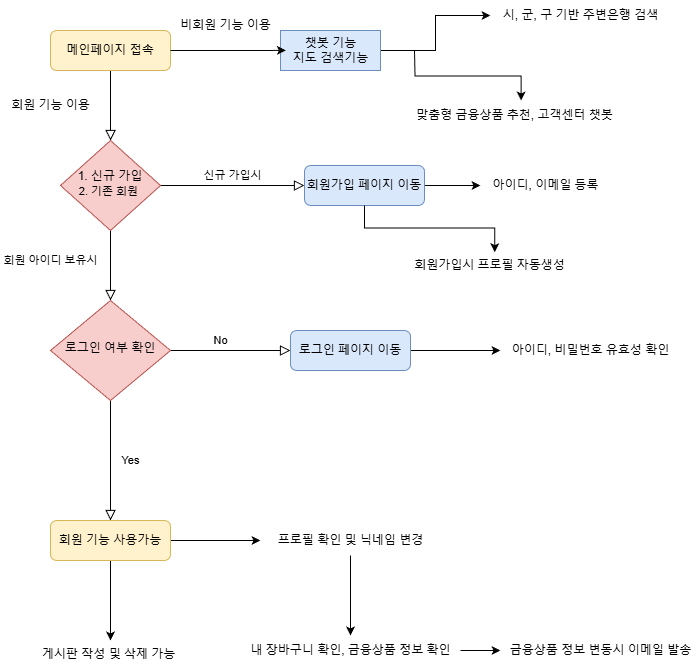

The diagram above was exported from draw.io. Its source (the exported page's mxGraphModel, read from the mxfile embedded in the PNG):
<mxGraphModel dx="989" dy="538" grid="1" gridSize="10" guides="1" tooltips="1" connect="1" arrows="1" fold="1" page="1" pageScale="1" pageWidth="827" pageHeight="1169" math="0" shadow="0">
  <root>
    <mxCell id="WIyWlLk6GJQsqaUBKTNV-0" />
    <mxCell id="WIyWlLk6GJQsqaUBKTNV-1" parent="WIyWlLk6GJQsqaUBKTNV-0" />
    <mxCell id="WIyWlLk6GJQsqaUBKTNV-2" value="" style="rounded=0;html=1;jettySize=auto;orthogonalLoop=1;fontSize=11;endArrow=block;endFill=0;endSize=8;strokeWidth=1;shadow=0;labelBackgroundColor=none;edgeStyle=orthogonalEdgeStyle;" parent="WIyWlLk6GJQsqaUBKTNV-1" source="WIyWlLk6GJQsqaUBKTNV-3" target="WIyWlLk6GJQsqaUBKTNV-6" edge="1">
      <mxGeometry relative="1" as="geometry">
        <Array as="points">
          <mxPoint x="220" y="130" />
          <mxPoint x="220" y="130" />
        </Array>
      </mxGeometry>
    </mxCell>
    <mxCell id="WIyWlLk6GJQsqaUBKTNV-3" value="메인페이지 접속" style="rounded=1;whiteSpace=wrap;html=1;fontSize=12;glass=0;strokeWidth=1;shadow=0;fillColor=#fff2cc;strokeColor=#d6b656;" parent="WIyWlLk6GJQsqaUBKTNV-1" vertex="1">
      <mxGeometry x="160" y="50" width="120" height="40" as="geometry" />
    </mxCell>
    <mxCell id="WIyWlLk6GJQsqaUBKTNV-4" value="회원 아이디 보유시" style="rounded=0;html=1;jettySize=auto;orthogonalLoop=1;fontSize=11;endArrow=block;endFill=0;endSize=8;strokeWidth=1;shadow=0;labelBackgroundColor=none;edgeStyle=orthogonalEdgeStyle;" parent="WIyWlLk6GJQsqaUBKTNV-1" source="WIyWlLk6GJQsqaUBKTNV-6" target="WIyWlLk6GJQsqaUBKTNV-10" edge="1">
      <mxGeometry x="-0.1429" y="-60" relative="1" as="geometry">
        <mxPoint as="offset" />
      </mxGeometry>
    </mxCell>
    <mxCell id="WIyWlLk6GJQsqaUBKTNV-5" value="신규 가입시" style="edgeStyle=orthogonalEdgeStyle;rounded=0;html=1;jettySize=auto;orthogonalLoop=1;fontSize=11;endArrow=block;endFill=0;endSize=8;strokeWidth=1;shadow=0;labelBackgroundColor=none;" parent="WIyWlLk6GJQsqaUBKTNV-1" source="WIyWlLk6GJQsqaUBKTNV-6" target="WIyWlLk6GJQsqaUBKTNV-7" edge="1">
      <mxGeometry y="10" relative="1" as="geometry">
        <mxPoint as="offset" />
      </mxGeometry>
    </mxCell>
    <mxCell id="WIyWlLk6GJQsqaUBKTNV-6" value="1. 신규 가입&lt;div&gt;&lt;font style=&quot;font-size: 11px;&quot;&gt;2. 기존 회원&amp;nbsp;&lt;/font&gt;&lt;/div&gt;" style="rhombus;whiteSpace=wrap;html=1;shadow=0;fontFamily=Helvetica;fontSize=12;align=center;strokeWidth=1;spacing=6;spacingTop=-4;fillColor=#f8cecc;strokeColor=#b85450;" parent="WIyWlLk6GJQsqaUBKTNV-1" vertex="1">
      <mxGeometry x="170" y="160" width="100" height="90" as="geometry" />
    </mxCell>
    <mxCell id="-1PUONDNVvLP-5VceegH-14" style="edgeStyle=orthogonalEdgeStyle;rounded=0;orthogonalLoop=1;jettySize=auto;html=1;exitX=1;exitY=0.5;exitDx=0;exitDy=0;" edge="1" parent="WIyWlLk6GJQsqaUBKTNV-1" source="WIyWlLk6GJQsqaUBKTNV-7">
      <mxGeometry relative="1" as="geometry">
        <mxPoint x="590" y="205" as="targetPoint" />
      </mxGeometry>
    </mxCell>
    <mxCell id="WIyWlLk6GJQsqaUBKTNV-7" value="회원가입 페이지 이동" style="rounded=1;whiteSpace=wrap;html=1;fontSize=12;glass=0;strokeWidth=1;shadow=0;fillColor=#dae8fc;strokeColor=#6c8ebf;" parent="WIyWlLk6GJQsqaUBKTNV-1" vertex="1">
      <mxGeometry x="414" y="185" width="120" height="40" as="geometry" />
    </mxCell>
    <mxCell id="WIyWlLk6GJQsqaUBKTNV-8" value="No" style="rounded=0;html=1;jettySize=auto;orthogonalLoop=1;fontSize=11;endArrow=block;endFill=0;endSize=8;strokeWidth=1;shadow=0;labelBackgroundColor=none;edgeStyle=orthogonalEdgeStyle;" parent="WIyWlLk6GJQsqaUBKTNV-1" source="WIyWlLk6GJQsqaUBKTNV-10" target="WIyWlLk6GJQsqaUBKTNV-11" edge="1">
      <mxGeometry x="-1" y="125" relative="1" as="geometry">
        <mxPoint x="-15" y="-60" as="offset" />
      </mxGeometry>
    </mxCell>
    <mxCell id="WIyWlLk6GJQsqaUBKTNV-9" value="Yes" style="edgeStyle=orthogonalEdgeStyle;rounded=0;html=1;jettySize=auto;orthogonalLoop=1;fontSize=11;endArrow=block;endFill=0;endSize=8;strokeWidth=1;shadow=0;labelBackgroundColor=none;" parent="WIyWlLk6GJQsqaUBKTNV-1" source="WIyWlLk6GJQsqaUBKTNV-10" target="WIyWlLk6GJQsqaUBKTNV-12" edge="1">
      <mxGeometry x="-1" y="-117" relative="1" as="geometry">
        <mxPoint x="-40" y="-7" as="offset" />
      </mxGeometry>
    </mxCell>
    <mxCell id="WIyWlLk6GJQsqaUBKTNV-10" value="로그인 여부 확인" style="rhombus;whiteSpace=wrap;html=1;shadow=0;fontFamily=Helvetica;fontSize=12;align=center;strokeWidth=1;spacing=6;spacingTop=-4;fillColor=#f8cecc;strokeColor=#b85450;" parent="WIyWlLk6GJQsqaUBKTNV-1" vertex="1">
      <mxGeometry x="160" y="320" width="120" height="100" as="geometry" />
    </mxCell>
    <mxCell id="-1PUONDNVvLP-5VceegH-20" style="edgeStyle=orthogonalEdgeStyle;rounded=0;orthogonalLoop=1;jettySize=auto;html=1;" edge="1" parent="WIyWlLk6GJQsqaUBKTNV-1" source="WIyWlLk6GJQsqaUBKTNV-11">
      <mxGeometry relative="1" as="geometry">
        <mxPoint x="370" y="560" as="targetPoint" />
      </mxGeometry>
    </mxCell>
    <mxCell id="-1PUONDNVvLP-5VceegH-25" value="" style="edgeStyle=orthogonalEdgeStyle;rounded=0;orthogonalLoop=1;jettySize=auto;html=1;" edge="1" parent="WIyWlLk6GJQsqaUBKTNV-1" source="WIyWlLk6GJQsqaUBKTNV-11">
      <mxGeometry relative="1" as="geometry">
        <mxPoint x="220" y="660" as="targetPoint" />
      </mxGeometry>
    </mxCell>
    <mxCell id="WIyWlLk6GJQsqaUBKTNV-11" value="회원 기능 사용가능" style="rounded=1;whiteSpace=wrap;html=1;fontSize=12;glass=0;strokeWidth=1;shadow=0;fillColor=#fff2cc;strokeColor=#d6b656;" parent="WIyWlLk6GJQsqaUBKTNV-1" vertex="1">
      <mxGeometry x="160" y="540" width="120" height="40" as="geometry" />
    </mxCell>
    <mxCell id="-1PUONDNVvLP-5VceegH-19" value="" style="edgeStyle=orthogonalEdgeStyle;rounded=0;orthogonalLoop=1;jettySize=auto;html=1;" edge="1" parent="WIyWlLk6GJQsqaUBKTNV-1" source="WIyWlLk6GJQsqaUBKTNV-12" target="-1PUONDNVvLP-5VceegH-18">
      <mxGeometry relative="1" as="geometry" />
    </mxCell>
    <mxCell id="WIyWlLk6GJQsqaUBKTNV-12" value="로그인 페이지 이동" style="rounded=1;whiteSpace=wrap;html=1;fontSize=12;glass=0;strokeWidth=1;shadow=0;fillColor=#dae8fc;strokeColor=#6c8ebf;" parent="WIyWlLk6GJQsqaUBKTNV-1" vertex="1">
      <mxGeometry x="400" y="350" width="120" height="40" as="geometry" />
    </mxCell>
    <mxCell id="-1PUONDNVvLP-5VceegH-10" style="edgeStyle=orthogonalEdgeStyle;rounded=0;orthogonalLoop=1;jettySize=auto;html=1;" edge="1" parent="WIyWlLk6GJQsqaUBKTNV-1" source="-1PUONDNVvLP-5VceegH-0" target="-1PUONDNVvLP-5VceegH-9">
      <mxGeometry relative="1" as="geometry" />
    </mxCell>
    <mxCell id="-1PUONDNVvLP-5VceegH-0" value="챗봇 기능&lt;div&gt;지도 검색기능&lt;/div&gt;" style="text;html=1;align=center;verticalAlign=middle;resizable=0;points=[];autosize=1;strokeColor=#6c8ebf;fillColor=#dae8fc;" vertex="1" parent="WIyWlLk6GJQsqaUBKTNV-1">
      <mxGeometry x="390" y="50" width="100" height="40" as="geometry" />
    </mxCell>
    <mxCell id="-1PUONDNVvLP-5VceegH-1" style="edgeStyle=orthogonalEdgeStyle;rounded=0;orthogonalLoop=1;jettySize=auto;html=1;exitX=1;exitY=0.5;exitDx=0;exitDy=0;entryX=0.054;entryY=0.498;entryDx=0;entryDy=0;entryPerimeter=0;" edge="1" parent="WIyWlLk6GJQsqaUBKTNV-1" source="WIyWlLk6GJQsqaUBKTNV-3" target="-1PUONDNVvLP-5VceegH-0">
      <mxGeometry relative="1" as="geometry" />
    </mxCell>
    <mxCell id="-1PUONDNVvLP-5VceegH-4" value="회원 기능 이용" style="text;html=1;align=center;verticalAlign=middle;resizable=0;points=[];autosize=1;strokeColor=none;fillColor=none;" vertex="1" parent="WIyWlLk6GJQsqaUBKTNV-1">
      <mxGeometry x="110" y="110" width="100" height="30" as="geometry" />
    </mxCell>
    <mxCell id="-1PUONDNVvLP-5VceegH-7" value="비회원 기능 이용" style="text;html=1;align=center;verticalAlign=middle;resizable=0;points=[];autosize=1;strokeColor=none;fillColor=none;" vertex="1" parent="WIyWlLk6GJQsqaUBKTNV-1">
      <mxGeometry x="280" y="30" width="110" height="30" as="geometry" />
    </mxCell>
    <mxCell id="-1PUONDNVvLP-5VceegH-9" value="시, 군, 구 기반 주변은행 검색" style="text;html=1;align=center;verticalAlign=middle;resizable=0;points=[];autosize=1;strokeColor=none;fillColor=none;" vertex="1" parent="WIyWlLk6GJQsqaUBKTNV-1">
      <mxGeometry x="600" y="20" width="180" height="30" as="geometry" />
    </mxCell>
    <mxCell id="-1PUONDNVvLP-5VceegH-11" value="맞춤형 금융상품 추천, 고객센터 챗봇" style="text;html=1;align=center;verticalAlign=middle;resizable=0;points=[];autosize=1;strokeColor=none;fillColor=none;" vertex="1" parent="WIyWlLk6GJQsqaUBKTNV-1">
      <mxGeometry x="514" y="120" width="220" height="30" as="geometry" />
    </mxCell>
    <mxCell id="-1PUONDNVvLP-5VceegH-13" style="edgeStyle=orthogonalEdgeStyle;rounded=0;orthogonalLoop=1;jettySize=auto;html=1;entryX=0.53;entryY=0;entryDx=0;entryDy=0;entryPerimeter=0;" edge="1" parent="WIyWlLk6GJQsqaUBKTNV-1" target="-1PUONDNVvLP-5VceegH-11">
      <mxGeometry relative="1" as="geometry">
        <mxPoint x="524" y="70" as="sourcePoint" />
        <mxPoint x="560" y="110" as="targetPoint" />
      </mxGeometry>
    </mxCell>
    <mxCell id="-1PUONDNVvLP-5VceegH-15" value="아이디, 이메일 등록" style="text;html=1;align=center;verticalAlign=middle;resizable=0;points=[];autosize=1;strokeColor=none;fillColor=none;" vertex="1" parent="WIyWlLk6GJQsqaUBKTNV-1">
      <mxGeometry x="590" y="190" width="130" height="30" as="geometry" />
    </mxCell>
    <mxCell id="-1PUONDNVvLP-5VceegH-16" value="회원가입시 프로필 자동생성" style="text;html=1;align=center;verticalAlign=middle;resizable=0;points=[];autosize=1;strokeColor=none;fillColor=none;" vertex="1" parent="WIyWlLk6GJQsqaUBKTNV-1">
      <mxGeometry x="514" y="270" width="170" height="30" as="geometry" />
    </mxCell>
    <mxCell id="-1PUONDNVvLP-5VceegH-17" style="edgeStyle=orthogonalEdgeStyle;rounded=0;orthogonalLoop=1;jettySize=auto;html=1;entryX=0.531;entryY=0.057;entryDx=0;entryDy=0;entryPerimeter=0;" edge="1" parent="WIyWlLk6GJQsqaUBKTNV-1" source="WIyWlLk6GJQsqaUBKTNV-7" target="-1PUONDNVvLP-5VceegH-16">
      <mxGeometry relative="1" as="geometry" />
    </mxCell>
    <mxCell id="-1PUONDNVvLP-5VceegH-18" value="아이디, 비밀번호 유효성 확인" style="text;html=1;align=center;verticalAlign=middle;resizable=0;points=[];autosize=1;strokeColor=none;fillColor=none;" vertex="1" parent="WIyWlLk6GJQsqaUBKTNV-1">
      <mxGeometry x="610" y="355" width="180" height="30" as="geometry" />
    </mxCell>
    <mxCell id="-1PUONDNVvLP-5VceegH-23" value="" style="edgeStyle=orthogonalEdgeStyle;rounded=0;orthogonalLoop=1;jettySize=auto;html=1;" edge="1" parent="WIyWlLk6GJQsqaUBKTNV-1" source="-1PUONDNVvLP-5VceegH-21" target="-1PUONDNVvLP-5VceegH-22">
      <mxGeometry relative="1" as="geometry" />
    </mxCell>
    <mxCell id="-1PUONDNVvLP-5VceegH-21" value="프로필 확인 및 닉네임 변경" style="text;html=1;align=center;verticalAlign=middle;resizable=0;points=[];autosize=1;strokeColor=none;fillColor=none;" vertex="1" parent="WIyWlLk6GJQsqaUBKTNV-1">
      <mxGeometry x="375" y="545" width="170" height="30" as="geometry" />
    </mxCell>
    <mxCell id="-1PUONDNVvLP-5VceegH-27" style="edgeStyle=orthogonalEdgeStyle;rounded=0;orthogonalLoop=1;jettySize=auto;html=1;" edge="1" parent="WIyWlLk6GJQsqaUBKTNV-1" source="-1PUONDNVvLP-5VceegH-22">
      <mxGeometry relative="1" as="geometry">
        <mxPoint x="609.9999999999998" y="670" as="targetPoint" />
      </mxGeometry>
    </mxCell>
    <mxCell id="-1PUONDNVvLP-5VceegH-22" value="내 장바구니 확인, 금융상품 정보 확인" style="text;html=1;align=center;verticalAlign=middle;resizable=0;points=[];autosize=1;strokeColor=none;fillColor=none;" vertex="1" parent="WIyWlLk6GJQsqaUBKTNV-1">
      <mxGeometry x="350" y="655" width="220" height="30" as="geometry" />
    </mxCell>
    <mxCell id="-1PUONDNVvLP-5VceegH-26" value="&lt;div style=&quot;text-align: center;&quot;&gt;&lt;span style=&quot;background-color: initial; text-wrap-mode: nowrap;&quot;&gt;게시판 작성 및 삭제 가능&lt;/span&gt;&lt;/div&gt;" style="text;whiteSpace=wrap;html=1;" vertex="1" parent="WIyWlLk6GJQsqaUBKTNV-1">
      <mxGeometry x="150" y="660" width="150" height="30" as="geometry" />
    </mxCell>
    <mxCell id="-1PUONDNVvLP-5VceegH-28" value="금융상품 정보 변동시 이메일 발송" style="text;html=1;align=center;verticalAlign=middle;resizable=0;points=[];autosize=1;strokeColor=none;fillColor=none;" vertex="1" parent="WIyWlLk6GJQsqaUBKTNV-1">
      <mxGeometry x="610" y="655" width="200" height="30" as="geometry" />
    </mxCell>
  </root>
</mxGraphModel>